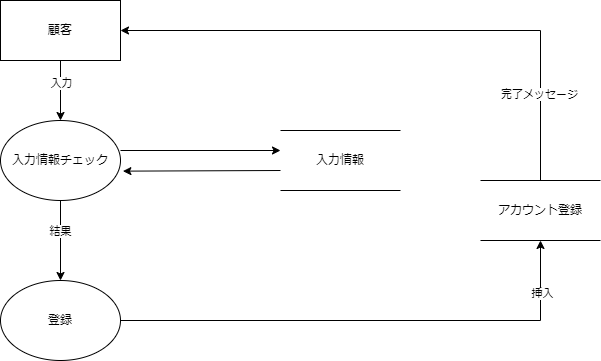

The diagram above was exported from draw.io. Its source (the exported page's mxGraphModel, read from the mxfile embedded in the PNG):
<mxGraphModel dx="1038" dy="579" grid="1" gridSize="10" guides="1" tooltips="1" connect="1" arrows="1" fold="1" page="1" pageScale="1" pageWidth="827" pageHeight="1169" math="0" shadow="0">
  <root>
    <mxCell id="0" />
    <mxCell id="1" parent="0" />
    <mxCell id="m3h_X82Cm9SxhgXqNzY0-10" style="edgeStyle=orthogonalEdgeStyle;rounded=0;orthogonalLoop=1;jettySize=auto;html=1;exitX=0.5;exitY=1;exitDx=0;exitDy=0;entryX=0.5;entryY=0;entryDx=0;entryDy=0;" parent="1" source="m3h_X82Cm9SxhgXqNzY0-1" target="m3h_X82Cm9SxhgXqNzY0-2" edge="1">
      <mxGeometry relative="1" as="geometry" />
    </mxCell>
    <mxCell id="m3h_X82Cm9SxhgXqNzY0-15" value="入力" style="edgeLabel;html=1;align=center;verticalAlign=middle;resizable=0;points=[];" parent="m3h_X82Cm9SxhgXqNzY0-10" vertex="1" connectable="0">
      <mxGeometry x="-0.254" relative="1" as="geometry">
        <mxPoint as="offset" />
      </mxGeometry>
    </mxCell>
    <mxCell id="m3h_X82Cm9SxhgXqNzY0-14" style="edgeStyle=orthogonalEdgeStyle;rounded=0;orthogonalLoop=1;jettySize=auto;html=1;exitX=0.5;exitY=0;exitDx=0;exitDy=0;entryX=1;entryY=0.5;entryDx=0;entryDy=0;" parent="1" source="zePy1CebrOYoJUn6ftwR-2" target="m3h_X82Cm9SxhgXqNzY0-1" edge="1">
      <mxGeometry relative="1" as="geometry">
        <mxPoint x="660" y="290" as="sourcePoint" />
      </mxGeometry>
    </mxCell>
    <mxCell id="zePy1CebrOYoJUn6ftwR-3" value="完了メッセージ" style="edgeLabel;html=1;align=center;verticalAlign=middle;resizable=0;points=[];" parent="m3h_X82Cm9SxhgXqNzY0-14" vertex="1" connectable="0">
      <mxGeometry x="-0.6933" y="2" relative="1" as="geometry">
        <mxPoint as="offset" />
      </mxGeometry>
    </mxCell>
    <mxCell id="m3h_X82Cm9SxhgXqNzY0-1" value="顧客" style="rounded=0;whiteSpace=wrap;html=1;" parent="1" vertex="1">
      <mxGeometry x="120" y="80" width="120" height="60" as="geometry" />
    </mxCell>
    <mxCell id="m3h_X82Cm9SxhgXqNzY0-11" style="edgeStyle=orthogonalEdgeStyle;rounded=0;orthogonalLoop=1;jettySize=auto;html=1;exitX=0.5;exitY=1;exitDx=0;exitDy=0;entryX=0.5;entryY=0;entryDx=0;entryDy=0;" parent="1" source="m3h_X82Cm9SxhgXqNzY0-2" target="m3h_X82Cm9SxhgXqNzY0-3" edge="1">
      <mxGeometry relative="1" as="geometry" />
    </mxCell>
    <mxCell id="m3h_X82Cm9SxhgXqNzY0-20" value="結果" style="edgeLabel;html=1;align=center;verticalAlign=middle;resizable=0;points=[];" parent="m3h_X82Cm9SxhgXqNzY0-11" vertex="1" connectable="0">
      <mxGeometry x="-0.2509" y="-1" relative="1" as="geometry">
        <mxPoint as="offset" />
      </mxGeometry>
    </mxCell>
    <mxCell id="m3h_X82Cm9SxhgXqNzY0-2" value="入力情報チェック" style="ellipse;whiteSpace=wrap;html=1;" parent="1" vertex="1">
      <mxGeometry x="120" y="200" width="120" height="80" as="geometry" />
    </mxCell>
    <mxCell id="m3h_X82Cm9SxhgXqNzY0-13" style="edgeStyle=orthogonalEdgeStyle;rounded=0;orthogonalLoop=1;jettySize=auto;html=1;exitX=1;exitY=0.5;exitDx=0;exitDy=0;" parent="1" source="m3h_X82Cm9SxhgXqNzY0-3" edge="1">
      <mxGeometry relative="1" as="geometry">
        <mxPoint x="660" y="320" as="targetPoint" />
      </mxGeometry>
    </mxCell>
    <mxCell id="m3h_X82Cm9SxhgXqNzY0-21" value="挿入" style="edgeLabel;html=1;align=center;verticalAlign=middle;resizable=0;points=[];" parent="m3h_X82Cm9SxhgXqNzY0-13" vertex="1" connectable="0">
      <mxGeometry x="0.7903" y="-1" relative="1" as="geometry">
        <mxPoint as="offset" />
      </mxGeometry>
    </mxCell>
    <mxCell id="m3h_X82Cm9SxhgXqNzY0-3" value="登録" style="ellipse;whiteSpace=wrap;html=1;" parent="1" vertex="1">
      <mxGeometry x="120" y="360" width="120" height="80" as="geometry" />
    </mxCell>
    <mxCell id="m3h_X82Cm9SxhgXqNzY0-18" value="" style="endArrow=classic;html=1;rounded=0;" parent="1" edge="1">
      <mxGeometry width="50" height="50" relative="1" as="geometry">
        <mxPoint x="240" y="230" as="sourcePoint" />
        <mxPoint x="400" y="230" as="targetPoint" />
      </mxGeometry>
    </mxCell>
    <mxCell id="m3h_X82Cm9SxhgXqNzY0-19" value="" style="endArrow=classic;html=1;rounded=0;entryX=1.02;entryY=0.633;entryDx=0;entryDy=0;entryPerimeter=0;" parent="1" target="m3h_X82Cm9SxhgXqNzY0-2" edge="1">
      <mxGeometry width="50" height="50" relative="1" as="geometry">
        <mxPoint x="400" y="250" as="sourcePoint" />
        <mxPoint x="260.0000000000001" y="250" as="targetPoint" />
      </mxGeometry>
    </mxCell>
    <mxCell id="zePy1CebrOYoJUn6ftwR-1" value="入力情報" style="shape=partialRectangle;whiteSpace=wrap;html=1;left=0;right=0;fillColor=none;" parent="1" vertex="1">
      <mxGeometry x="400" y="210" width="120" height="60" as="geometry" />
    </mxCell>
    <mxCell id="zePy1CebrOYoJUn6ftwR-2" value="アカウント登録" style="shape=partialRectangle;whiteSpace=wrap;html=1;left=0;right=0;fillColor=none;" parent="1" vertex="1">
      <mxGeometry x="600" y="260" width="120" height="60" as="geometry" />
    </mxCell>
  </root>
</mxGraphModel>